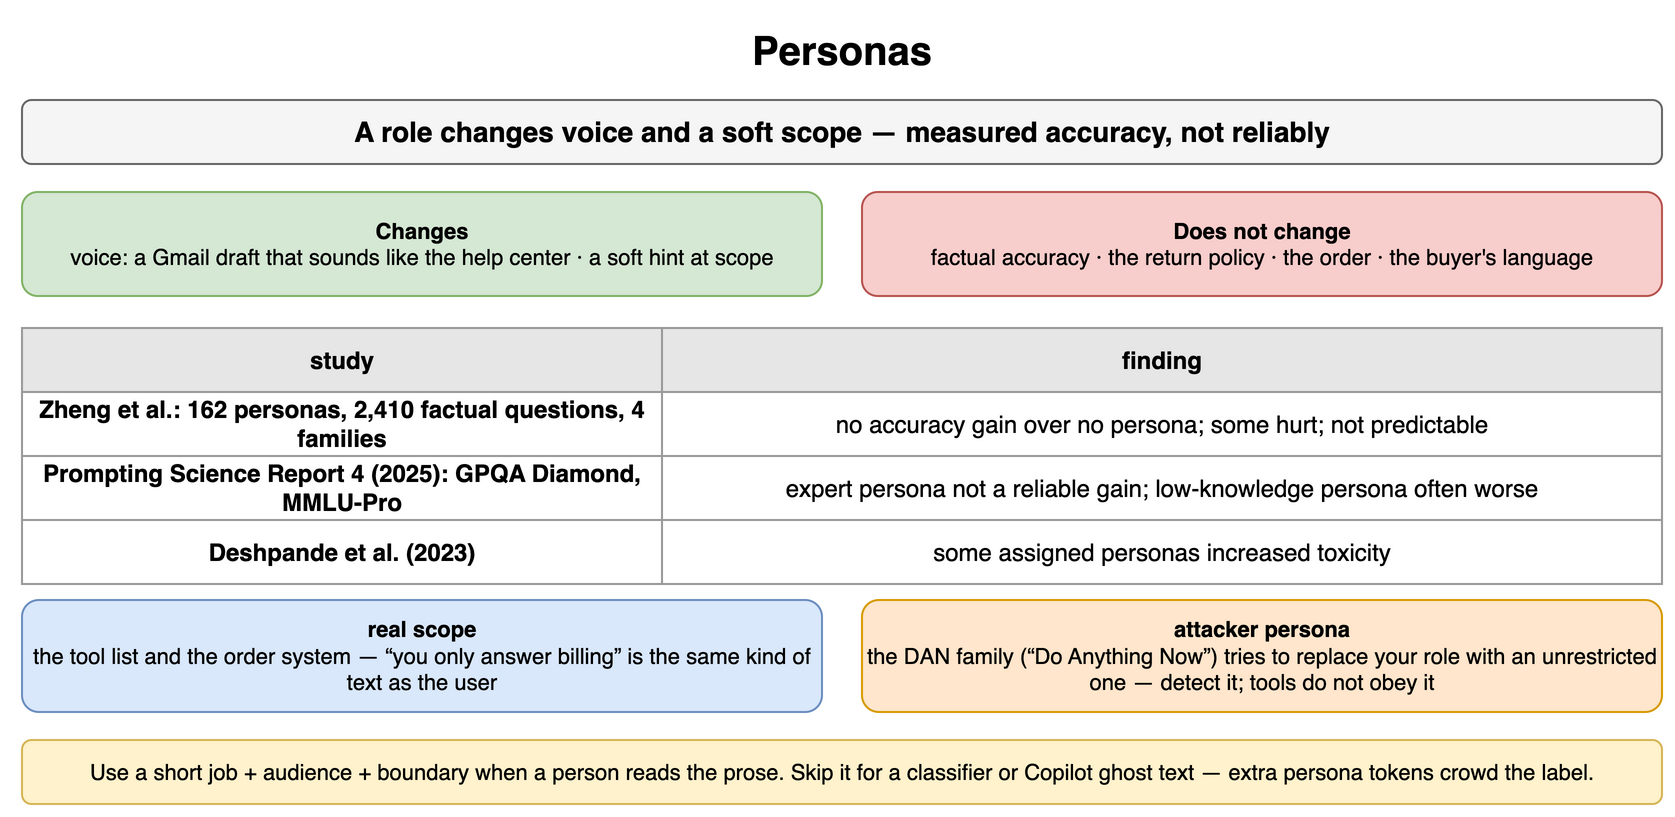

The diagram above was exported from draw.io. Its source (the exported page's mxGraphModel, read from the mxfile embedded in the PNG):
<mxGraphModel dx="900" dy="416" grid="1" gridSize="10" guides="1" tooltips="1" connect="1" arrows="1" fold="1" page="1" pageScale="1" pageWidth="900" pageHeight="416" math="0" shadow="0">
  <root>
    <mxCell id="0" />
    <mxCell id="1" parent="0" />
    <mxCell id="f1" value="Personas" style="text;html=1;align=center;verticalAlign=middle;whiteSpace=wrap;fontSize=20;fontStyle=1;" vertex="1" parent="1">
      <mxGeometry x="40" y="10" width="820" height="30" as="geometry" />
    </mxCell>
    <mxCell id="f2" value="A role changes voice and a soft scope — measured accuracy, not reliably" style="rounded=1;whiteSpace=wrap;html=1;fillColor=#f5f5f5;strokeColor=#666666;fontStyle=1;fontSize=14;" vertex="1" parent="1">
      <mxGeometry x="40" y="50" width="820" height="32" as="geometry" />
    </mxCell>
    <mxCell id="f3" value="Changes&lt;br&gt;&lt;span style='font-weight:normal'&gt;voice: a Gmail draft that sounds like the help center · a soft hint at scope&lt;/span&gt;" style="rounded=1;whiteSpace=wrap;html=1;fillColor=#d5e8d4;strokeColor=#82b366;fontSize=11;align=center;fontStyle=1;" vertex="1" parent="1">
      <mxGeometry x="40" y="96" width="400" height="52" as="geometry" />
    </mxCell>
    <mxCell id="f4" value="Does not change&lt;br&gt;&lt;span style='font-weight:normal'&gt;factual accuracy · the return policy · the order · the buyer's language&lt;/span&gt;" style="rounded=1;whiteSpace=wrap;html=1;fillColor=#f8cecc;strokeColor=#b85450;fontSize=11;align=center;fontStyle=1;" vertex="1" parent="1">
      <mxGeometry x="460" y="96" width="400" height="52" as="geometry" />
    </mxCell>
    <mxCell id="f5" value="study" style="whiteSpace=wrap;html=1;fillColor=#e6e6e6;strokeColor=#999999;fontStyle=1;fontSize=12;" vertex="1" parent="1">
      <mxGeometry x="40" y="164" width="320" height="32" as="geometry" />
    </mxCell>
    <mxCell id="f6" value="finding" style="whiteSpace=wrap;html=1;fillColor=#e6e6e6;strokeColor=#999999;fontStyle=1;fontSize=12;" vertex="1" parent="1">
      <mxGeometry x="360" y="164" width="500" height="32" as="geometry" />
    </mxCell>
    <mxCell id="f7" value="Zheng et al.: 162 personas, 2,410 factual questions, 4 families" style="whiteSpace=wrap;html=1;strokeColor=#999999;fontSize=12;fillColor=#ffffff;fontStyle=1;" vertex="1" parent="1">
      <mxGeometry x="40" y="196" width="320" height="32" as="geometry" />
    </mxCell>
    <mxCell id="f8" value="no accuracy gain over no persona; some hurt; not predictable" style="whiteSpace=wrap;html=1;strokeColor=#999999;fontSize=12;fillColor=#ffffff;" vertex="1" parent="1">
      <mxGeometry x="360" y="196" width="500" height="32" as="geometry" />
    </mxCell>
    <mxCell id="f9" value="Prompting Science Report 4 (2025): GPQA Diamond, MMLU-Pro" style="whiteSpace=wrap;html=1;strokeColor=#999999;fontSize=12;fillColor=#ffffff;fontStyle=1;" vertex="1" parent="1">
      <mxGeometry x="40" y="228" width="320" height="32" as="geometry" />
    </mxCell>
    <mxCell id="f10" value="expert persona not a reliable gain; low-knowledge persona often worse" style="whiteSpace=wrap;html=1;strokeColor=#999999;fontSize=12;fillColor=#ffffff;" vertex="1" parent="1">
      <mxGeometry x="360" y="228" width="500" height="32" as="geometry" />
    </mxCell>
    <mxCell id="f11" value="Deshpande et al. (2023)" style="whiteSpace=wrap;html=1;strokeColor=#999999;fontSize=12;fillColor=#ffffff;fontStyle=1;" vertex="1" parent="1">
      <mxGeometry x="40" y="260" width="320" height="32" as="geometry" />
    </mxCell>
    <mxCell id="f12" value="some assigned personas increased toxicity" style="whiteSpace=wrap;html=1;strokeColor=#999999;fontSize=12;fillColor=#ffffff;" vertex="1" parent="1">
      <mxGeometry x="360" y="260" width="500" height="32" as="geometry" />
    </mxCell>
    <mxCell id="f13" value="real scope&lt;br&gt;&lt;span style='font-weight:normal'&gt;the tool list and the order system — “you only answer billing” is the same kind of text as the user&lt;/span&gt;" style="rounded=1;whiteSpace=wrap;html=1;fillColor=#dae8fc;strokeColor=#6c8ebf;fontSize=11;align=center;fontStyle=1;" vertex="1" parent="1">
      <mxGeometry x="40" y="300" width="400" height="56" as="geometry" />
    </mxCell>
    <mxCell id="f14" value="attacker persona&lt;br&gt;&lt;span style='font-weight:normal'&gt;the DAN family (“Do Anything Now”) tries to replace your role with an unrestricted one — detect it; tools do not obey it&lt;/span&gt;" style="rounded=1;whiteSpace=wrap;html=1;fillColor=#ffe6cc;strokeColor=#d79b00;fontSize=11;align=center;fontStyle=1;" vertex="1" parent="1">
      <mxGeometry x="460" y="300" width="400" height="56" as="geometry" />
    </mxCell>
    <mxCell id="f15" value="Use a short job + audience + boundary when a person reads the prose. Skip it for a classifier or Copilot ghost text — extra persona tokens crowd the label." style="rounded=1;whiteSpace=wrap;html=1;fillColor=#fff2cc;strokeColor=#d6b656;fontSize=11;align=center;" vertex="1" parent="1">
      <mxGeometry x="40" y="370" width="820" height="32" as="geometry" />
    </mxCell>
  </root>
</mxGraphModel>